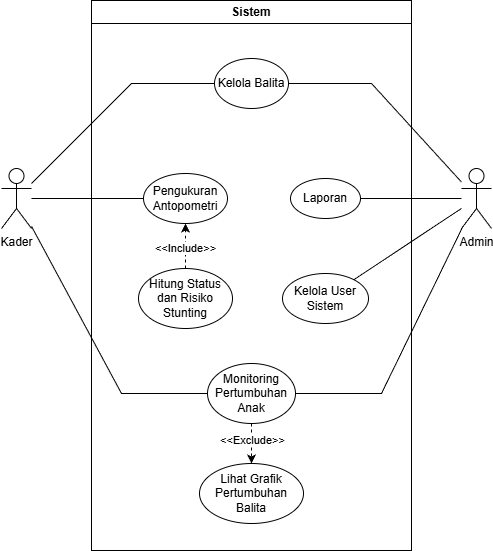

The diagram above was exported from draw.io. Its source (the exported page's mxGraphModel, read from the mxfile embedded in the PNG):
<mxGraphModel dx="1024" dy="549" grid="1" gridSize="10" guides="1" tooltips="1" connect="1" arrows="1" fold="1" page="1" pageScale="1" pageWidth="827" pageHeight="1169" math="0" shadow="0">
  <root>
    <mxCell id="0" />
    <mxCell id="1" parent="0" />
    <mxCell id="DM0mcPPPp9ZRpUemnvxx-1" parent="1" style="swimlane;whiteSpace=wrap;html=1;" value="Sistem" vertex="1">
      <mxGeometry height="550" width="320" x="240" y="70" as="geometry">
        <mxRectangle height="30" width="80" x="340" y="70" as="alternateBounds" />
      </mxGeometry>
    </mxCell>
    <mxCell id="A_7XG9bkN4qAup_fdshs-3" parent="DM0mcPPPp9ZRpUemnvxx-1" style="ellipse;whiteSpace=wrap;html=1;" value="Kelola Balita" vertex="1">
      <mxGeometry height="50" width="74" x="123" y="58" as="geometry" />
    </mxCell>
    <mxCell id="A_7XG9bkN4qAup_fdshs-13" parent="DM0mcPPPp9ZRpUemnvxx-1" style="ellipse;whiteSpace=wrap;html=1;" value="Kelola User Sistem" vertex="1">
      <mxGeometry height="50" width="86" x="191" y="273" as="geometry" />
    </mxCell>
    <mxCell id="A_7XG9bkN4qAup_fdshs-14" parent="DM0mcPPPp9ZRpUemnvxx-1" style="ellipse;whiteSpace=wrap;html=1;" value="Laporan" vertex="1">
      <mxGeometry height="40" width="70" x="199" y="178" as="geometry" />
    </mxCell>
    <mxCell id="A_7XG9bkN4qAup_fdshs-4" parent="DM0mcPPPp9ZRpUemnvxx-1" style="ellipse;whiteSpace=wrap;html=1;" value="Pengukuran Antopometri" vertex="1">
      <mxGeometry height="50" width="84" x="52" y="173" as="geometry" />
    </mxCell>
    <mxCell id="A_7XG9bkN4qAup_fdshs-19" edge="1" parent="DM0mcPPPp9ZRpUemnvxx-1" source="A_7XG9bkN4qAup_fdshs-5" style="rounded=0;orthogonalLoop=1;jettySize=auto;html=1;dashed=1;" target="A_7XG9bkN4qAup_fdshs-4">
      <mxGeometry relative="1" as="geometry" />
    </mxCell>
    <mxCell id="PNoamZxiy3fUN-yEr62U-1" connectable="0" parent="A_7XG9bkN4qAup_fdshs-19" style="edgeLabel;html=1;align=center;verticalAlign=middle;resizable=0;points=[];" value="&amp;lt;&amp;lt;Include&amp;gt;&amp;gt;" vertex="1">
      <mxGeometry relative="1" x="-0.0873" y="1" as="geometry">
        <mxPoint as="offset" />
      </mxGeometry>
    </mxCell>
    <mxCell id="A_7XG9bkN4qAup_fdshs-5" parent="DM0mcPPPp9ZRpUemnvxx-1" style="ellipse;whiteSpace=wrap;html=1;" value="Hitung Status dan Risiko Stunting" vertex="1">
      <mxGeometry height="60" width="94" x="47" y="268" as="geometry" />
    </mxCell>
    <mxCell id="A_7XG9bkN4qAup_fdshs-10" parent="DM0mcPPPp9ZRpUemnvxx-1" style="ellipse;whiteSpace=wrap;html=1;" value="Monitoring Pertumbuhan Anak" vertex="1">
      <mxGeometry height="60" width="88" x="116" y="363" as="geometry" />
    </mxCell>
    <mxCell id="A_7XG9bkN4qAup_fdshs-11" parent="DM0mcPPPp9ZRpUemnvxx-1" style="ellipse;whiteSpace=wrap;html=1;" value="Lihat Grafik Pertumbuhan Balita" vertex="1">
      <mxGeometry height="60" width="104" x="108" y="463" as="geometry" />
    </mxCell>
    <mxCell id="A_7XG9bkN4qAup_fdshs-20" edge="1" parent="DM0mcPPPp9ZRpUemnvxx-1" source="A_7XG9bkN4qAup_fdshs-10" style="rounded=0;orthogonalLoop=1;jettySize=auto;html=1;dashed=1;" target="A_7XG9bkN4qAup_fdshs-11">
      <mxGeometry relative="1" as="geometry" />
    </mxCell>
    <mxCell id="PNoamZxiy3fUN-yEr62U-2" connectable="0" parent="A_7XG9bkN4qAup_fdshs-20" style="edgeLabel;html=1;align=center;verticalAlign=middle;resizable=0;points=[];" value="&amp;lt;&amp;lt;Exclude&amp;gt;&amp;gt;" vertex="1">
      <mxGeometry relative="1" x="-0.1767" as="geometry">
        <mxPoint as="offset" />
      </mxGeometry>
    </mxCell>
    <mxCell id="A_7XG9bkN4qAup_fdshs-2" parent="1" style="shape=umlActor;verticalLabelPosition=bottom;verticalAlign=top;html=1;outlineConnect=0;" value="Admin" vertex="1">
      <mxGeometry height="60" width="30" x="610" y="238" as="geometry" />
    </mxCell>
    <mxCell id="A_7XG9bkN4qAup_fdshs-25" edge="1" parent="1" source="A_7XG9bkN4qAup_fdshs-2" style="rounded=0;orthogonalLoop=1;jettySize=auto;html=1;endArrow=none;endFill=0;" target="A_7XG9bkN4qAup_fdshs-14">
      <mxGeometry relative="1" as="geometry" />
    </mxCell>
    <mxCell id="A_7XG9bkN4qAup_fdshs-26" edge="1" parent="1" source="A_7XG9bkN4qAup_fdshs-2" style="rounded=0;orthogonalLoop=1;jettySize=auto;html=1;endArrow=none;endFill=0;" target="A_7XG9bkN4qAup_fdshs-13">
      <mxGeometry relative="1" as="geometry" />
    </mxCell>
    <mxCell id="A_7XG9bkN4qAup_fdshs-21" edge="1" parent="1" source="A_7XG9bkN4qAup_fdshs-2" style="rounded=0;orthogonalLoop=1;jettySize=auto;html=1;endArrow=none;endFill=0;" target="A_7XG9bkN4qAup_fdshs-3">
      <mxGeometry relative="1" as="geometry">
        <Array as="points">
          <mxPoint x="520" y="153" />
        </Array>
      </mxGeometry>
    </mxCell>
    <mxCell id="A_7XG9bkN4qAup_fdshs-22" edge="1" parent="1" source="A_7XG9bkN4qAup_fdshs-2" style="rounded=0;orthogonalLoop=1;jettySize=auto;html=1;endArrow=none;endFill=0;" target="A_7XG9bkN4qAup_fdshs-10">
      <mxGeometry relative="1" as="geometry">
        <Array as="points">
          <mxPoint x="530" y="463" />
        </Array>
      </mxGeometry>
    </mxCell>
    <mxCell id="A_7XG9bkN4qAup_fdshs-1" parent="1" style="shape=umlActor;verticalLabelPosition=bottom;verticalAlign=top;html=1;outlineConnect=0;" value="Kader" vertex="1">
      <mxGeometry height="60" width="30" x="150" y="238" as="geometry" />
    </mxCell>
    <mxCell id="A_7XG9bkN4qAup_fdshs-16" edge="1" parent="1" source="A_7XG9bkN4qAup_fdshs-1" style="rounded=0;orthogonalLoop=1;jettySize=auto;html=1;endArrow=none;endFill=0;" target="A_7XG9bkN4qAup_fdshs-4">
      <mxGeometry relative="1" as="geometry" />
    </mxCell>
    <mxCell id="A_7XG9bkN4qAup_fdshs-17" edge="1" parent="1" source="A_7XG9bkN4qAup_fdshs-1" style="rounded=0;orthogonalLoop=1;jettySize=auto;html=1;endArrow=none;endFill=0;" target="A_7XG9bkN4qAup_fdshs-10">
      <mxGeometry relative="1" as="geometry">
        <Array as="points">
          <mxPoint x="270" y="463" />
        </Array>
      </mxGeometry>
    </mxCell>
    <mxCell id="A_7XG9bkN4qAup_fdshs-15" edge="1" parent="1" source="A_7XG9bkN4qAup_fdshs-1" style="rounded=0;orthogonalLoop=1;jettySize=auto;html=1;endArrow=none;endFill=0;" target="A_7XG9bkN4qAup_fdshs-3">
      <mxGeometry relative="1" as="geometry">
        <Array as="points">
          <mxPoint x="280" y="153" />
        </Array>
      </mxGeometry>
    </mxCell>
  </root>
</mxGraphModel>